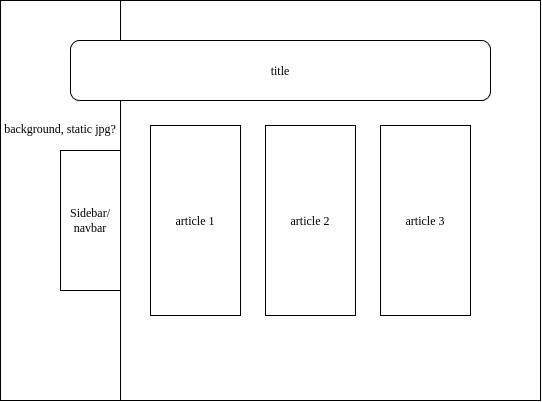

The diagram above was exported from draw.io. Its source (the exported page's mxGraphModel, read from the mxfile embedded in the PNG):
<mxGraphModel dx="858" dy="495" grid="1" gridSize="10" guides="1" tooltips="1" connect="1" arrows="1" fold="1" page="1" pageScale="1" pageWidth="850" pageHeight="1100" math="0" shadow="0">
  <root>
    <mxCell id="0" />
    <mxCell id="1" parent="0" />
    <mxCell id="TowUPxo3YuLosXp-BYcl-1" parent="1" style="rounded=0;whiteSpace=wrap;html=1;" value="" vertex="1">
      <mxGeometry height="400" width="540" x="100" y="20" as="geometry" />
    </mxCell>
    <mxCell id="TowUPxo3YuLosXp-BYcl-5" parent="1" style="rounded=0;whiteSpace=wrap;html=1;" value="&lt;div&gt;background, static jpg?&lt;/div&gt;&lt;div&gt;&lt;br&gt;&lt;/div&gt;&lt;div&gt;&lt;br&gt;&lt;/div&gt;&lt;div&gt;&lt;br&gt;&lt;/div&gt;&lt;div&gt;&lt;br&gt;&lt;/div&gt;&lt;div&gt;&lt;br&gt;&lt;/div&gt;&lt;div&gt;&lt;br&gt;&lt;/div&gt;&lt;div&gt;&lt;br&gt;&lt;/div&gt;&lt;div&gt;&lt;br&gt;&lt;/div&gt;&lt;div&gt;&lt;br&gt;&lt;/div&gt;&lt;div&gt;&lt;br&gt;&lt;/div&gt;" vertex="1">
      <mxGeometry height="400" width="120" x="100" y="20" as="geometry" />
    </mxCell>
    <mxCell id="TowUPxo3YuLosXp-BYcl-3" parent="1" style="rounded=1;whiteSpace=wrap;html=1;roundedPerimeter=1;" value="title" vertex="1">
      <mxGeometry height="60" width="420" x="170" y="60" as="geometry" />
    </mxCell>
    <mxCell id="TowUPxo3YuLosXp-BYcl-7" parent="1" style="rounded=0;whiteSpace=wrap;html=1;" value="Sidebar/navbar" vertex="1">
      <mxGeometry height="140" width="60" x="160" y="170" as="geometry" />
    </mxCell>
    <mxCell id="TowUPxo3YuLosXp-BYcl-8" parent="1" style="rounded=0;whiteSpace=wrap;html=1;" value="article 1" vertex="1">
      <mxGeometry height="190" width="90" x="250" y="145" as="geometry" />
    </mxCell>
    <mxCell id="TowUPxo3YuLosXp-BYcl-9" parent="1" style="rounded=0;whiteSpace=wrap;html=1;" value="article 2" vertex="1">
      <mxGeometry height="190" width="90" x="365" y="145" as="geometry" />
    </mxCell>
    <mxCell id="TowUPxo3YuLosXp-BYcl-11" parent="1" style="rounded=0;whiteSpace=wrap;html=1;" value="article 3" vertex="1">
      <mxGeometry height="190" width="90" x="480" y="145" as="geometry" />
    </mxCell>
  </root>
</mxGraphModel>